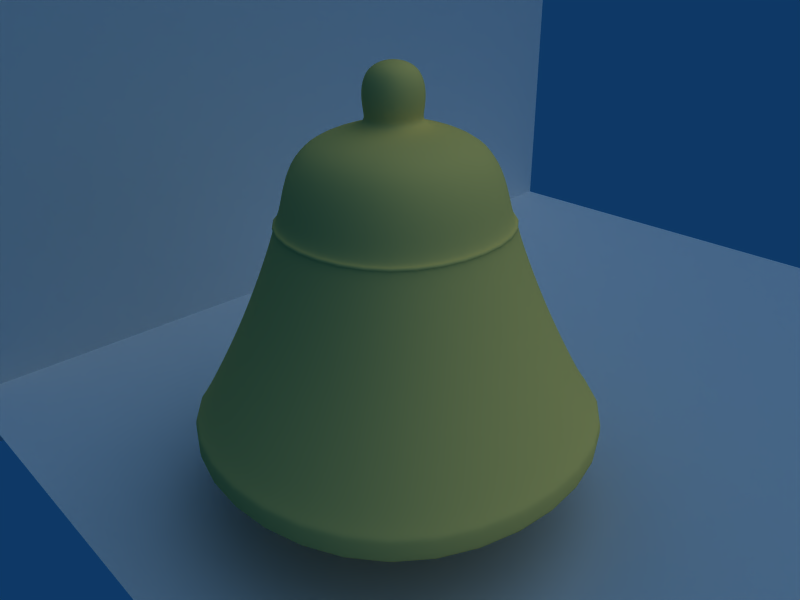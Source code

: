 # Source: bell_04.blend  (saved by Blender 2.37.0; exported with 4.5.12 LTS)
import bpy
from mathutils import Matrix  # noqa: F401  (used for matrix-valued properties, if any)

bpy.ops.wm.read_factory_settings(use_empty=True)
scene = bpy.context.scene
scene.name = 'Scene'

# ---- collections
col_collection_1 = bpy.data.collections.new('Collection 1'); scene.collection.children.link(col_collection_1)

# ---- materials (node trees are filled in below, after node groups)
mat_metal_brassdull = bpy.data.materials.new('Metal_BrassDull')
mat_metal_brassdull.alpha_threshold = 0.0
mat_metal_brassdull.diffuse_color = (1.0, 0.8, 0.4, 1.0)
mat_metal_brassdull.specular_color = (0.8, 0.6, 0.1)
mat_metal_brassdull.roughness = 1.775
mat_metal_brassdull.specular_intensity = 1.6
mat_metal_brassdull.line_color = (0.0, 0.0, 0.0, 1.0)

# ---- material node trees

# ---- world
world_world = bpy.data.worlds.new('World'); scene.world = world_world
world_world.color = (0.05656, 0.2208, 0.4)
world_world.use_sun_shadow = False
world_world.sun_shadow_jitter_overblur = 0.0
world_world.cycles.sampling_method = 'MANUAL'
world_world.cycles.sample_map_resolution = 256

# ---- cameras
cam_camera = bpy.data.cameras.new('Camera')
cam_camera.passepartout_alpha = 0.2
cam_camera.clip_end = 100.0
cam_camera.lens = 35.0
cam_camera.ortho_scale = 7.314
cam_camera.show_passepartout = False
cam_camera.show_safe_areas = True
cam_camera.dof.focus_distance = 0.0
cam_camera.dof.aperture_fstop = 128.0

# ---- lights
light_spot = bpy.data.lights.new('Spot', 'SUN')
light_spot.transmission_factor = 0.0
light_spot.cutoff_distance = 30.0
light_spot.angle = 1.571
light_spot.energy = 1.0
light_spot.shadow_buffer_clip_start = 1.001
light_spot.shadow_soft_size = 1.0
light_spot.shadow_cascade_max_distance = 1000.0
light_spot.cycles.use_multiple_importance_sampling = False

# ---- meshes
me_cube_001 = bpy.data.meshes.new('Cube.001')
me_cube_001.from_pydata([(1.0, 1.0, -0.3067), (1.0, -1.0, -0.3067), (-1.0, -1.0, -0.3067), (-1.0, 1.0, -0.3067), (1.0, 1.0, 1.385), (1.0, -1.0, 1.385), (-1.0, -1.0, 1.385), (-1.0, 1.0, 1.385), (0.2116, 0.2116, 1.436), (0.2116, -0.2116, 1.436), (-0.2116, -0.2116, 1.436), (-0.2116, 0.2116, 1.436), (0.2116, 0.2116, 8.435), (-0.2116, 0.2116, 8.435), (-0.2116, -0.2116, 8.435), (0.2116, -0.2116, 8.435), (0.2116, 0.2116, 8.751), (0.2116, -0.2116, 8.751), (-0.2116, -0.2116, 8.751), (-0.2116, 0.2116, 8.751), (0.8167, 0.2116, 9.192), (-0.8167, 0.2116, 9.192), (-0.8167, -0.2116, 9.192), (0.8167, -0.2116, 9.192), (0.8167, 0.2116, 10.24), (0.8167, -0.2116, 10.24), (-0.8167, -0.2116, 10.24), (-0.8167, 0.2116, 10.24), (-0.2116, 0.2116, 1.808), (0.2116, 0.2116, 1.808), (-0.2116, -0.2116, 1.808), (0.2116, -0.2116, 1.808), (1.0, 1.0, -0.5042), (-1.0, 1.0, -0.5042), (-1.0, -1.0, -0.5042), (1.0, -1.0, -0.5042)], [], [(0, 4, 5, 1), (1, 5, 6, 2), (2, 6, 7, 3), (4, 0, 3, 7), (5, 4, 8, 9), (6, 5, 9, 10), (7, 6, 10, 11), (4, 7, 11, 8), (8, 11, 28, 29), (11, 10, 30, 28), (10, 9, 31, 30), (9, 8, 29, 31), (15, 12, 16, 17), (14, 15, 17, 18), (13, 14, 18, 19), (12, 13, 19, 16), (16, 19, 21, 20), (19, 18, 22, 21), (18, 17, 23, 22), (17, 16, 20, 23), (23, 20, 24, 25), (22, 23, 25, 26), (21, 22, 26, 27), (20, 21, 27, 24), (24, 27, 26, 25), (29, 12, 15, 31), (31, 15, 14, 30), (30, 14, 13, 28), (28, 13, 12, 29), (3, 0, 32, 33), (2, 3, 33, 34), (1, 2, 34, 35), (0, 1, 35, 32), (32, 35, 34, 33)])
me_cube_001.polygons.foreach_set('use_smooth', [True] * 34)
me_cube_001.use_remesh_preserve_volume = False
me_cube_001.use_remesh_preserve_attributes = False
me_cube_001.use_mirror_vertex_groups = False
me_cube_001.update()
me_plane_001 = bpy.data.meshes.new('Plane.001')
me_plane_001.from_pydata([(1.0, 1.0, 0.0), (1.0, -1.0, 0.0), (-1.0, -1.0, 0.0), (-1.0, 1.0, 0.0)], [], [(0, 3, 2, 1)])
me_plane_001.use_remesh_preserve_volume = False
me_plane_001.use_remesh_preserve_attributes = False
me_plane_001.use_mirror_vertex_groups = False
me_plane_001.update()
me_plane = bpy.data.meshes.new('Plane')
me_plane.from_pydata([(1.0, 1.0, 0.0), (1.0, -1.0, 0.0), (-1.0, -1.0, 0.0), (-1.0, 1.0, 0.0)], [], [(0, 3, 2, 1)])
me_plane.use_remesh_preserve_volume = False
me_plane.use_remesh_preserve_attributes = False
me_plane.use_mirror_vertex_groups = False
me_plane.update()
me_cube = bpy.data.meshes.new('Cube')
me_cube.from_pydata([(0.1518, 0.1518, -0.1835), (0.1518, -0.1518, -0.1835), (-0.1518, -0.1518, -0.1835), (-0.1518, 0.1518, -0.1835), (0.2009, 0.2009, -0.1155), (0.2009, -0.2009, -0.1155), (-0.2009, -0.2009, -0.1155), (-0.2009, 0.2009, -0.1155), (0.6626, 0.6626, -0.2663), (-0.6626, 0.6626, -0.2663), (-0.6626, -0.6626, -0.2663), (0.6626, -0.6626, -0.2663), (0.8098, 0.8098, -0.7897), (0.8098, -0.8098, -0.7897), (-0.8098, -0.8098, -0.7897), (-0.8098, 0.8098, -0.7897), (1.044, 1.044, -1.423), (-1.044, 1.044, -1.423), (-1.044, -1.044, -1.423), (1.044, -1.044, -1.423), (1.426, 1.426, -2.085), (1.426, -1.426, -2.085), (-1.426, -1.426, -2.085), (-1.426, 1.426, -2.085), (1.426, 1.426, -2.261), (-1.426, 1.426, -2.261), (-1.426, -1.426, -2.261), (1.426, -1.426, -2.261), (1.234, -1.234, -2.261), (1.234, 1.234, -2.261), (-1.234, -1.234, -2.261), (-1.234, 1.234, -2.261), (0.2009, 0.2009, 0.2099), (0.2009, -0.2009, 0.2099), (-0.2009, -0.2009, 0.2099), (-0.2009, 0.2009, 0.2099), (1.234, 1.234, -2.035), (-1.234, 1.234, -2.035), (-1.234, -1.234, -2.035), (1.234, -1.234, -2.035), (0.9063, 0.9063, -1.42), (0.9063, -0.9063, -1.42), (-0.9063, -0.9063, -1.42), (-0.9063, 0.9063, -1.42), (0.6553, 0.6553, -0.7985), (-0.6553, 0.6553, -0.7985), (-0.6553, -0.6553, -0.7985), (0.6553, -0.6553, -0.7985), (0.505, 0.505, -0.2684), (0.505, -0.505, -0.2684), (-0.505, -0.505, -0.2684), (-0.505, 0.505, -0.2684), (1.466, 1.466, -2.261), (1.466, -1.466, -2.261), (-1.466, -1.466, -2.261), (-1.466, 1.466, -2.261), (1.466, 1.466, -2.085), (-1.466, 1.466, -2.085), (-1.466, -1.466, -2.085), (1.466, -1.466, -2.085), (0.7869, 0.7869, -0.7989), (-0.7869, 0.7869, -0.7989), (-0.7869, -0.7869, -0.7989), (0.7869, -0.7869, -0.7989), (0.7637, -0.7637, -0.7592), (0.7637, 0.7637, -0.7592), (-0.7637, -0.7637, -0.7592), (-0.7637, 0.7637, -0.7592), (0.8048, 0.8048, -0.766), (-0.8048, 0.8048, -0.766), (-0.8048, -0.8048, -0.766), (0.8048, -0.8048, -0.766)], [], [(0, 4, 5, 1), (1, 5, 6, 2), (2, 6, 7, 3), (4, 0, 3, 7), (3, 0, 8, 9), (2, 3, 9, 10), (1, 2, 10, 11), (0, 1, 11, 8), (8, 11, 64, 65), (11, 10, 66, 64), (10, 9, 67, 66), (9, 8, 65, 67), (15, 12, 60, 61), (14, 15, 61, 62), (13, 14, 62, 63), (12, 13, 63, 60), (16, 19, 21, 20), (19, 18, 22, 21), (18, 17, 23, 22), (17, 16, 20, 23), (24, 27, 28, 29), (27, 26, 30, 28), (26, 25, 31, 30), (25, 24, 29, 31), (5, 4, 32, 33), (6, 5, 33, 34), (7, 6, 34, 35), (4, 7, 35, 32), (32, 35, 34, 33), (31, 29, 36, 37), (30, 31, 37, 38), (28, 30, 38, 39), (29, 28, 39, 36), (36, 39, 41, 40), (39, 38, 42, 41), (38, 37, 43, 42), (37, 36, 40, 43), (43, 40, 44, 45), (42, 43, 45, 46), (41, 42, 46, 47), (40, 41, 47, 44), (44, 47, 49, 48), (47, 46, 50, 49), (46, 45, 51, 50), (45, 44, 48, 51), (48, 49, 50, 51), (27, 24, 52, 53), (26, 27, 53, 54), (25, 26, 54, 55), (24, 25, 55, 52), (23, 20, 56, 57), (22, 23, 57, 58), (21, 22, 58, 59), (20, 21, 59, 56), (56, 59, 53, 52), (59, 58, 54, 53), (58, 57, 55, 54), (57, 56, 52, 55), (63, 19, 16, 60), (62, 18, 19, 63), (61, 17, 18, 62), (60, 16, 17, 61), (65, 68, 69, 67), (67, 69, 70, 66), (66, 70, 71, 64), (64, 71, 68, 65), (71, 13, 12, 68), (70, 14, 13, 71), (69, 15, 14, 70), (68, 12, 15, 69)])
me_cube.polygons.foreach_set('use_smooth', [True] * 70)
me_cube.materials.append(mat_metal_brassdull)
me_cube.use_remesh_preserve_volume = False
me_cube.use_remesh_preserve_attributes = False
me_cube.use_mirror_vertex_groups = False
me_cube.update()

# ---- objects
ob_cube_001 = bpy.data.objects.new('Cube.001', me_cube_001)
ob_plane_001 = bpy.data.objects.new('Plane.001', me_plane_001)
ob_plane = bpy.data.objects.new('Plane', me_plane)
ob_cube = bpy.data.objects.new('Cube', me_cube)
ob_lamp = bpy.data.objects.new('Lamp', light_spot)
ob_camera = bpy.data.objects.new('Camera', cam_camera)

# ---- transforms, parenting, visibility, modifiers, constraints
ob_cube_001.location = (0.0, 0.0, -0.1339)
ob_cube_001.scale = (0.1642, 0.1642, 0.1642)
ob_cube_001.lock_rotations_4d = False
ob_cube_001.empty_display_type = 'ARROWS'
ob_cube_001.color = (0.0, 0.0, 0.0, 1.0)
ob_cube_001.lineart.crease_threshold = 0.0
_m = ob_cube_001.modifiers.new('Subdivision', 'SUBSURF')
_m.uv_smooth = 'NONE'
_m.levels = 3
_m.render_levels = 3
ob_plane_001.location = (-3.66, 2.157, 3.374)
ob_plane_001.rotation_euler = (-0.0, 1.571, 0.0)
ob_plane_001.scale = (4.052, 4.052, 4.052)
ob_plane_001.lock_rotations_4d = False
ob_plane_001.empty_display_type = 'ARROWS'
ob_plane_001.color = (0.0, 0.0, 0.0, 1.0)
ob_plane_001.display_type = 'WIRE'
ob_plane_001.lineart.crease_threshold = 0.0
ob_plane.location = (-0.3019, 2.157, -0.09523)
ob_plane.scale = (4.052, 4.052, 4.052)
ob_plane.lock_rotations_4d = False
ob_plane.empty_display_type = 'ARROWS'
ob_plane.color = (0.0, 0.0, 0.0, 1.0)
ob_plane.display_type = 'WIRE'
ob_plane.lineart.crease_threshold = 0.0
ob_cube.location = (0.0, 0.0, 2.837)
ob_cube.lock_rotations_4d = False
ob_cube.empty_display_type = 'ARROWS'
ob_cube.color = (0.0, 0.0, 0.0, 1.0)
ob_cube.lineart.crease_threshold = 0.0
_m = ob_cube.modifiers.new('Subdivision', 'SUBSURF')
_m.uv_smooth = 'NONE'
_m.levels = 3
_m.render_levels = 3
ob_lamp.location = (4.076, 1.005, 5.904)
ob_lamp.rotation_euler = (0.6503, 0.05522, 1.866)
ob_lamp.lock_rotations_4d = False
ob_lamp.empty_display_type = 'ARROWS'
ob_lamp.color = (0.0, 0.0, 0.0, 0.0)
ob_lamp.lineart.crease_threshold = 0.0
ob_camera.location = (3.331, -3.074, 3.761)
ob_camera.rotation_euler = (1.109, 0.01082, 0.8149)
ob_camera.lock_rotations_4d = False
ob_camera.empty_display_type = 'ARROWS'
ob_camera.color = (0.0, 0.0, 0.0, 0.0)
ob_camera.display_type = 'WIRE'
ob_camera.lineart.crease_threshold = 0.0

# ---- collection membership
col_collection_1.objects.link(ob_cube_001)
col_collection_1.objects.link(ob_plane_001)
col_collection_1.objects.link(ob_plane)
col_collection_1.objects.link(ob_cube)
col_collection_1.objects.link(ob_lamp)
col_collection_1.objects.link(ob_camera)

# ---- scene / render settings (as saved in the file)
scene.camera = ob_camera
scene.frame_start = 1; scene.frame_end = 250; scene.frame_set(1)
scene.render.engine = 'BLENDER_EEVEE_NEXT'
scene.render.image_settings.file_format = 'JPEG'
scene.render.image_settings.color_mode = 'RGB'
scene.render.image_settings.compression = 90
scene.render.resolution_x = 800
scene.render.resolution_y = 600
scene.render.pixel_aspect_x = 100.0
scene.render.pixel_aspect_y = 100.0
scene.render.fps = 25
scene.render.dither_intensity = 0.0
scene.render.use_compositing = False
scene.render.use_sequencer = False
scene.render.bake_bias = 0.0
scene.render.use_stamp_time = False
scene.render.use_stamp_date = False
scene.render.use_stamp_frame = False
scene.render.use_stamp_camera = False
scene.render.use_stamp_scene = False
scene.render.use_stamp_filename = False
scene.render.use_stamp_render_time = False
scene.render.stamp_font_size = 0
scene.cycles.use_denoising = False
scene.cycles.samples = 10
scene.cycles.sampling_pattern = 'TABULATED_SOBOL'
scene.cycles.light_sampling_threshold = 0.0
scene.cycles.use_adaptive_sampling = False
scene.cycles.use_light_tree = False
scene.cycles.blur_glossy = 0.0
scene.cycles.volume_bounces = 1
scene.cycles.pixel_filter_type = 'GAUSSIAN'
scene.cycles.sample_clamp_indirect = 0.0
scene.view_settings.view_transform = 'Raw'
bpy.context.view_layer.update()
